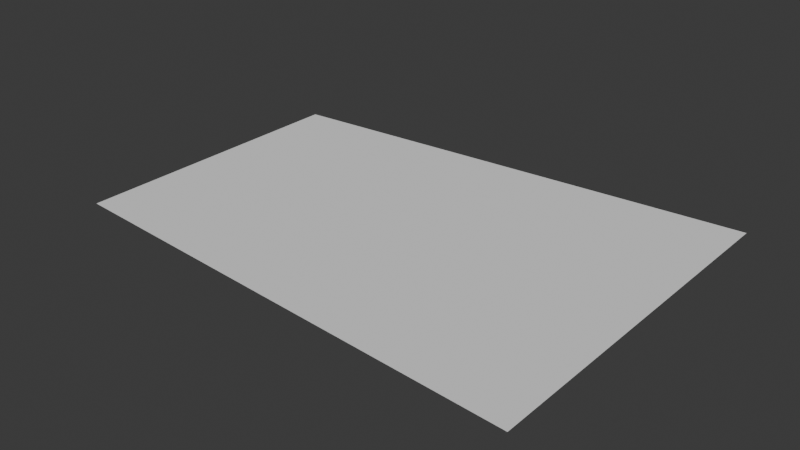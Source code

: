 # Source: wings_surface_mesh.blend  (saved by Blender 4.2.66; exported with 4.5.12 LTS)
import bpy
from mathutils import Matrix  # noqa: F401  (used for matrix-valued properties, if any)

bpy.ops.wm.read_factory_settings(use_empty=True)
scene = bpy.context.scene
scene.name = 'Scene'

# ---- collections
col_collection = bpy.data.collections.new('Collection'); scene.collection.children.link(col_collection)

# ---- world
world_world = bpy.data.worlds.new('World'); scene.world = world_world
world_world.use_nodes = True; world_world.node_tree.nodes.clear()
_N = world_world.node_tree.nodes; _L = world_world.node_tree.links
n0 = _N.new('ShaderNodeOutputWorld'); n0.name = 'World Output'; n0.location = (300, 300)
n1 = _N.new('ShaderNodeBackground'); n1.name = 'Background'; n1.location = (10, 300)
n1.inputs[0].default_value = (0.05088, 0.05088, 0.05088, 1.0)
_L.new(n1.outputs[0], n0.inputs[0])
n0.is_active_output = True
world_world.color = (0.05088, 0.05088, 0.05088)
world_world.sun_shadow_jitter_overblur = 0.0

# ---- meshes
me_plane = bpy.data.meshes.new('Plane')
me_plane.from_pydata([(1.0, -1.0, 0.0), (1.0, 1.0, 0.0), (-1.0, -0.8, 0.0), (-1.0, 0.8, 0.0), (-1.0, 0.0, 0.0), (1.0, 0.0, 0.0)], [], [(1, 5, 4, 3), (4, 5, 0, 2)])
_uv = me_plane.uv_layers.new(name='UVMap')
_uv.uv.foreach_set('vector', [0.0, 0.0, 0.0, 0.0, 0.0, 0.0, 0.0, 0.0, 0.0, 0.0, 0.0, 0.0, 0.0, 0.0, 0.0, 0.0])
me_plane.update()

# ---- objects
ob_plane = bpy.data.objects.new('Plane', me_plane)

# ---- transforms, parenting, visibility, modifiers, constraints
ob_plane.location = (0.0, 0.0, 0.0)
ob_plane.scale = (0.1, 0.075, 1.0)

# ---- collection membership
col_collection.objects.link(ob_plane)

# ---- scene / render settings (as saved in the file)
scene.frame_start = 1; scene.frame_end = 250; scene.frame_set(1)
scene.render.engine = 'BLENDER_EEVEE_NEXT'
bpy.context.view_layer.update()

# ---- added for rendering (the .blend has no active camera and no usable light): camera, sun
cam_auto = bpy.data.cameras.new('AutoCamera')
cam_auto.lens = 50.0
cam_auto.sensor_width = 36.0
cam_auto.clip_end = 1000.0
ob_auto_camera = bpy.data.objects.new('AutoCamera', cam_auto)
scene.collection.objects.link(ob_auto_camera)
ob_auto_camera.location = (0.231306, -0.277567, 0.185045)
ob_auto_camera.rotation_euler = (1.09748, -7.21219e-08, 0.694738)
scene.camera = ob_auto_camera
light_auto_sun = bpy.data.lights.new('AutoSun', 'SUN')
light_auto_sun.energy = 3.0
light_auto_sun.angle = 0.0523599
ob_auto_sun = bpy.data.objects.new('AutoSun', light_auto_sun)
scene.collection.objects.link(ob_auto_sun)
ob_auto_sun.rotation_euler = (0.872665, 0.174533, 0.523599)
bpy.context.view_layer.update()
